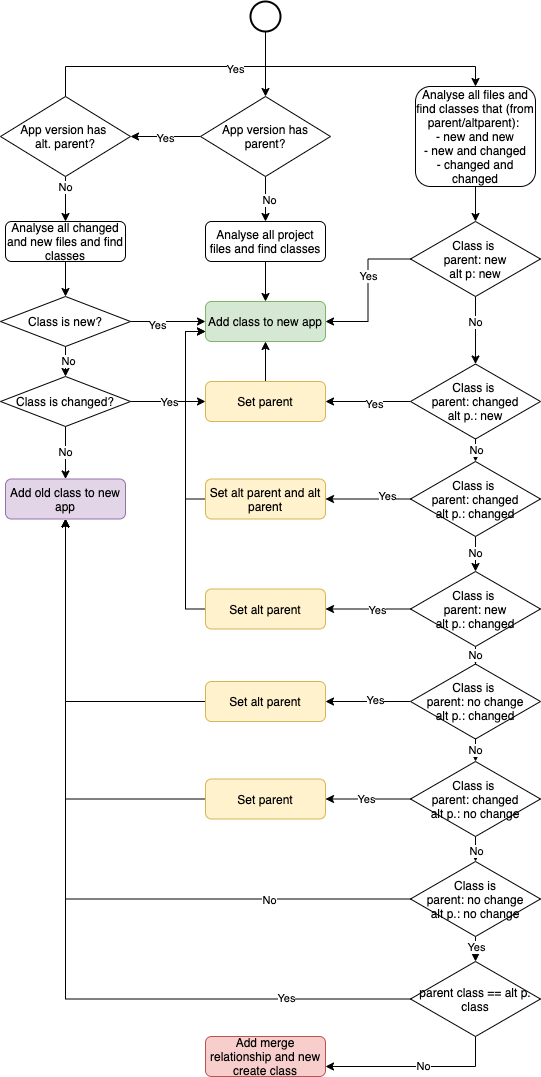

The diagram above was exported from draw.io. Its source (the exported page's mxGraphModel, read from the mxfile embedded in the PNG):
<mxGraphModel dx="786" dy="1658" grid="1" gridSize="10" guides="1" tooltips="1" connect="1" arrows="1" fold="1" page="1" pageScale="1" pageWidth="827" pageHeight="1169" math="0" shadow="0">
  <root>
    <mxCell id="WIyWlLk6GJQsqaUBKTNV-0" />
    <mxCell id="WIyWlLk6GJQsqaUBKTNV-1" parent="WIyWlLk6GJQsqaUBKTNV-0" />
    <mxCell id="JUAThUXCXH4MgHocvtap-5" style="edgeStyle=orthogonalEdgeStyle;rounded=0;orthogonalLoop=1;jettySize=auto;html=1;entryX=0.5;entryY=0;entryDx=0;entryDy=0;exitX=0.5;exitY=1;exitDx=0;exitDy=0;" edge="1" parent="WIyWlLk6GJQsqaUBKTNV-1" source="JUAThUXCXH4MgHocvtap-0" target="JUAThUXCXH4MgHocvtap-2">
      <mxGeometry relative="1" as="geometry" />
    </mxCell>
    <mxCell id="JUAThUXCXH4MgHocvtap-6" value="No" style="edgeLabel;html=1;align=center;verticalAlign=middle;resizable=0;points=[];" vertex="1" connectable="0" parent="JUAThUXCXH4MgHocvtap-5">
      <mxGeometry x="0.0049" y="3" relative="1" as="geometry">
        <mxPoint as="offset" />
      </mxGeometry>
    </mxCell>
    <mxCell id="JUAThUXCXH4MgHocvtap-31" style="edgeStyle=orthogonalEdgeStyle;rounded=0;orthogonalLoop=1;jettySize=auto;html=1;entryX=1;entryY=0.5;entryDx=0;entryDy=0;" edge="1" parent="WIyWlLk6GJQsqaUBKTNV-1" source="JUAThUXCXH4MgHocvtap-0" target="JUAThUXCXH4MgHocvtap-1">
      <mxGeometry relative="1" as="geometry" />
    </mxCell>
    <mxCell id="JUAThUXCXH4MgHocvtap-44" value="Yes" style="edgeLabel;html=1;align=center;verticalAlign=middle;resizable=0;points=[];" vertex="1" connectable="0" parent="JUAThUXCXH4MgHocvtap-31">
      <mxGeometry x="0.0286" y="1" relative="1" as="geometry">
        <mxPoint as="offset" />
      </mxGeometry>
    </mxCell>
    <mxCell id="JUAThUXCXH4MgHocvtap-0" value="App version has parent?" style="rhombus;whiteSpace=wrap;html=1;" vertex="1" parent="WIyWlLk6GJQsqaUBKTNV-1">
      <mxGeometry x="260" y="85" width="130" height="80" as="geometry" />
    </mxCell>
    <mxCell id="JUAThUXCXH4MgHocvtap-10" style="edgeStyle=orthogonalEdgeStyle;rounded=0;orthogonalLoop=1;jettySize=auto;html=1;entryX=0.5;entryY=0;entryDx=0;entryDy=0;" edge="1" parent="WIyWlLk6GJQsqaUBKTNV-1" source="JUAThUXCXH4MgHocvtap-1" target="JUAThUXCXH4MgHocvtap-9">
      <mxGeometry relative="1" as="geometry" />
    </mxCell>
    <mxCell id="JUAThUXCXH4MgHocvtap-14" value="No" style="edgeLabel;html=1;align=center;verticalAlign=middle;resizable=0;points=[];" vertex="1" connectable="0" parent="JUAThUXCXH4MgHocvtap-10">
      <mxGeometry x="-0.568" y="-1" relative="1" as="geometry">
        <mxPoint as="offset" />
      </mxGeometry>
    </mxCell>
    <mxCell id="JUAThUXCXH4MgHocvtap-12" style="edgeStyle=orthogonalEdgeStyle;rounded=0;orthogonalLoop=1;jettySize=auto;html=1;entryX=0.5;entryY=0;entryDx=0;entryDy=0;exitX=0.5;exitY=0;exitDx=0;exitDy=0;" edge="1" parent="WIyWlLk6GJQsqaUBKTNV-1" source="JUAThUXCXH4MgHocvtap-1" target="JUAThUXCXH4MgHocvtap-11">
      <mxGeometry relative="1" as="geometry" />
    </mxCell>
    <mxCell id="JUAThUXCXH4MgHocvtap-13" value="Yes" style="edgeLabel;html=1;align=center;verticalAlign=middle;resizable=0;points=[];" vertex="1" connectable="0" parent="JUAThUXCXH4MgHocvtap-12">
      <mxGeometry x="-0.1333" y="-2" relative="1" as="geometry">
        <mxPoint as="offset" />
      </mxGeometry>
    </mxCell>
    <mxCell id="JUAThUXCXH4MgHocvtap-1" value="App version has &lt;br&gt;alt. parent?" style="rhombus;whiteSpace=wrap;html=1;" vertex="1" parent="WIyWlLk6GJQsqaUBKTNV-1">
      <mxGeometry x="60" y="85" width="130" height="80" as="geometry" />
    </mxCell>
    <mxCell id="JUAThUXCXH4MgHocvtap-19" style="edgeStyle=orthogonalEdgeStyle;rounded=0;orthogonalLoop=1;jettySize=auto;html=1;entryX=0.5;entryY=0;entryDx=0;entryDy=0;" edge="1" parent="WIyWlLk6GJQsqaUBKTNV-1" source="JUAThUXCXH4MgHocvtap-2" target="JUAThUXCXH4MgHocvtap-18">
      <mxGeometry relative="1" as="geometry" />
    </mxCell>
    <mxCell id="JUAThUXCXH4MgHocvtap-2" value="Analyse all project files and find classes" style="rounded=1;whiteSpace=wrap;html=1;" vertex="1" parent="WIyWlLk6GJQsqaUBKTNV-1">
      <mxGeometry x="265" y="210" width="120" height="40" as="geometry" />
    </mxCell>
    <mxCell id="JUAThUXCXH4MgHocvtap-4" style="edgeStyle=orthogonalEdgeStyle;rounded=0;orthogonalLoop=1;jettySize=auto;html=1;" edge="1" parent="WIyWlLk6GJQsqaUBKTNV-1" source="JUAThUXCXH4MgHocvtap-3" target="JUAThUXCXH4MgHocvtap-0">
      <mxGeometry relative="1" as="geometry" />
    </mxCell>
    <mxCell id="JUAThUXCXH4MgHocvtap-3" value="" style="strokeWidth=2;html=1;shape=mxgraph.flowchart.start_2;whiteSpace=wrap;" vertex="1" parent="WIyWlLk6GJQsqaUBKTNV-1">
      <mxGeometry x="310" y="-10" width="30" height="30" as="geometry" />
    </mxCell>
    <mxCell id="JUAThUXCXH4MgHocvtap-21" style="edgeStyle=orthogonalEdgeStyle;rounded=0;orthogonalLoop=1;jettySize=auto;html=1;" edge="1" parent="WIyWlLk6GJQsqaUBKTNV-1" source="JUAThUXCXH4MgHocvtap-9" target="JUAThUXCXH4MgHocvtap-16">
      <mxGeometry relative="1" as="geometry" />
    </mxCell>
    <mxCell id="JUAThUXCXH4MgHocvtap-9" value="Analyse all changed and new files and find classes" style="rounded=1;whiteSpace=wrap;html=1;" vertex="1" parent="WIyWlLk6GJQsqaUBKTNV-1">
      <mxGeometry x="65" y="210" width="120" height="40" as="geometry" />
    </mxCell>
    <mxCell id="JUAThUXCXH4MgHocvtap-35" style="edgeStyle=orthogonalEdgeStyle;rounded=0;orthogonalLoop=1;jettySize=auto;html=1;" edge="1" parent="WIyWlLk6GJQsqaUBKTNV-1" source="JUAThUXCXH4MgHocvtap-11" target="JUAThUXCXH4MgHocvtap-34">
      <mxGeometry relative="1" as="geometry" />
    </mxCell>
    <mxCell id="JUAThUXCXH4MgHocvtap-11" value="Analyse all files and find classes that (from parent/altparent):&amp;nbsp;&lt;br&gt;- new and new&lt;br&gt;- new and changed&lt;br&gt;- changed and changed" style="rounded=1;whiteSpace=wrap;html=1;" vertex="1" parent="WIyWlLk6GJQsqaUBKTNV-1">
      <mxGeometry x="475" y="75" width="120" height="100" as="geometry" />
    </mxCell>
    <mxCell id="JUAThUXCXH4MgHocvtap-20" style="edgeStyle=orthogonalEdgeStyle;rounded=0;orthogonalLoop=1;jettySize=auto;html=1;entryX=0;entryY=0.5;entryDx=0;entryDy=0;exitX=1;exitY=0.5;exitDx=0;exitDy=0;" edge="1" parent="WIyWlLk6GJQsqaUBKTNV-1" source="JUAThUXCXH4MgHocvtap-16" target="JUAThUXCXH4MgHocvtap-18">
      <mxGeometry relative="1" as="geometry">
        <mxPoint x="365" y="340" as="sourcePoint" />
      </mxGeometry>
    </mxCell>
    <mxCell id="JUAThUXCXH4MgHocvtap-28" value="Yes" style="edgeLabel;html=1;align=center;verticalAlign=middle;resizable=0;points=[];" vertex="1" connectable="0" parent="JUAThUXCXH4MgHocvtap-20">
      <mxGeometry x="-0.2966" y="-3" relative="1" as="geometry">
        <mxPoint as="offset" />
      </mxGeometry>
    </mxCell>
    <mxCell id="JUAThUXCXH4MgHocvtap-26" style="edgeStyle=orthogonalEdgeStyle;rounded=0;orthogonalLoop=1;jettySize=auto;html=1;entryX=0.5;entryY=0;entryDx=0;entryDy=0;" edge="1" parent="WIyWlLk6GJQsqaUBKTNV-1" source="JUAThUXCXH4MgHocvtap-16" target="JUAThUXCXH4MgHocvtap-22">
      <mxGeometry relative="1" as="geometry" />
    </mxCell>
    <mxCell id="JUAThUXCXH4MgHocvtap-27" value="No" style="edgeLabel;html=1;align=center;verticalAlign=middle;resizable=0;points=[];" vertex="1" connectable="0" parent="JUAThUXCXH4MgHocvtap-26">
      <mxGeometry x="0.3778" y="2" relative="1" as="geometry">
        <mxPoint as="offset" />
      </mxGeometry>
    </mxCell>
    <mxCell id="JUAThUXCXH4MgHocvtap-16" value="Class is new?" style="rhombus;whiteSpace=wrap;html=1;" vertex="1" parent="WIyWlLk6GJQsqaUBKTNV-1">
      <mxGeometry x="60" y="285" width="130" height="50" as="geometry" />
    </mxCell>
    <mxCell id="JUAThUXCXH4MgHocvtap-18" value="Add class to new app" style="rounded=1;whiteSpace=wrap;html=1;fillColor=#d5e8d4;strokeColor=#82b366;" vertex="1" parent="WIyWlLk6GJQsqaUBKTNV-1">
      <mxGeometry x="265" y="290" width="120" height="40" as="geometry" />
    </mxCell>
    <mxCell id="JUAThUXCXH4MgHocvtap-32" style="edgeStyle=orthogonalEdgeStyle;rounded=0;orthogonalLoop=1;jettySize=auto;html=1;entryX=0;entryY=0.5;entryDx=0;entryDy=0;" edge="1" parent="WIyWlLk6GJQsqaUBKTNV-1" source="JUAThUXCXH4MgHocvtap-22" target="JUAThUXCXH4MgHocvtap-23">
      <mxGeometry relative="1" as="geometry" />
    </mxCell>
    <mxCell id="JUAThUXCXH4MgHocvtap-33" value="Yes" style="edgeLabel;html=1;align=center;verticalAlign=middle;resizable=0;points=[];" vertex="1" connectable="0" parent="JUAThUXCXH4MgHocvtap-32">
      <mxGeometry relative="1" as="geometry">
        <mxPoint as="offset" />
      </mxGeometry>
    </mxCell>
    <mxCell id="JUAThUXCXH4MgHocvtap-54" value="No" style="edgeStyle=orthogonalEdgeStyle;rounded=0;orthogonalLoop=1;jettySize=auto;html=1;" edge="1" parent="WIyWlLk6GJQsqaUBKTNV-1" source="JUAThUXCXH4MgHocvtap-22" target="JUAThUXCXH4MgHocvtap-63">
      <mxGeometry relative="1" as="geometry">
        <mxPoint x="125" y="540" as="targetPoint" />
      </mxGeometry>
    </mxCell>
    <mxCell id="JUAThUXCXH4MgHocvtap-22" value="Class is changed?" style="rhombus;whiteSpace=wrap;html=1;" vertex="1" parent="WIyWlLk6GJQsqaUBKTNV-1">
      <mxGeometry x="60" y="365" width="130" height="50" as="geometry" />
    </mxCell>
    <mxCell id="JUAThUXCXH4MgHocvtap-43" style="edgeStyle=orthogonalEdgeStyle;rounded=0;orthogonalLoop=1;jettySize=auto;html=1;" edge="1" parent="WIyWlLk6GJQsqaUBKTNV-1" source="JUAThUXCXH4MgHocvtap-23" target="JUAThUXCXH4MgHocvtap-18">
      <mxGeometry relative="1" as="geometry" />
    </mxCell>
    <mxCell id="JUAThUXCXH4MgHocvtap-23" value="Set parent" style="rounded=1;whiteSpace=wrap;html=1;fillColor=#fff2cc;strokeColor=#d6b656;" vertex="1" parent="WIyWlLk6GJQsqaUBKTNV-1">
      <mxGeometry x="265" y="370" width="120" height="40" as="geometry" />
    </mxCell>
    <mxCell id="JUAThUXCXH4MgHocvtap-36" style="edgeStyle=orthogonalEdgeStyle;rounded=0;orthogonalLoop=1;jettySize=auto;html=1;entryX=1;entryY=0.5;entryDx=0;entryDy=0;" edge="1" parent="WIyWlLk6GJQsqaUBKTNV-1" source="JUAThUXCXH4MgHocvtap-34" target="JUAThUXCXH4MgHocvtap-18">
      <mxGeometry relative="1" as="geometry" />
    </mxCell>
    <mxCell id="JUAThUXCXH4MgHocvtap-40" value="Yes" style="edgeLabel;html=1;align=center;verticalAlign=middle;resizable=0;points=[];" vertex="1" connectable="0" parent="JUAThUXCXH4MgHocvtap-36">
      <mxGeometry x="-0.2068" relative="1" as="geometry">
        <mxPoint y="1" as="offset" />
      </mxGeometry>
    </mxCell>
    <mxCell id="JUAThUXCXH4MgHocvtap-38" style="edgeStyle=orthogonalEdgeStyle;rounded=0;orthogonalLoop=1;jettySize=auto;html=1;" edge="1" parent="WIyWlLk6GJQsqaUBKTNV-1" source="JUAThUXCXH4MgHocvtap-34" target="JUAThUXCXH4MgHocvtap-37">
      <mxGeometry relative="1" as="geometry" />
    </mxCell>
    <mxCell id="JUAThUXCXH4MgHocvtap-39" value="No" style="edgeLabel;html=1;align=center;verticalAlign=middle;resizable=0;points=[];" vertex="1" connectable="0" parent="JUAThUXCXH4MgHocvtap-38">
      <mxGeometry x="-0.25" y="-1" relative="1" as="geometry">
        <mxPoint as="offset" />
      </mxGeometry>
    </mxCell>
    <mxCell id="JUAThUXCXH4MgHocvtap-34" value="Class is &lt;br&gt;parent: new&lt;br&gt;alt p: new" style="rhombus;whiteSpace=wrap;html=1;" vertex="1" parent="WIyWlLk6GJQsqaUBKTNV-1">
      <mxGeometry x="470" y="210" width="130" height="75" as="geometry" />
    </mxCell>
    <mxCell id="JUAThUXCXH4MgHocvtap-41" style="edgeStyle=orthogonalEdgeStyle;rounded=0;orthogonalLoop=1;jettySize=auto;html=1;entryX=1;entryY=0.5;entryDx=0;entryDy=0;" edge="1" parent="WIyWlLk6GJQsqaUBKTNV-1" source="JUAThUXCXH4MgHocvtap-37" target="JUAThUXCXH4MgHocvtap-23">
      <mxGeometry relative="1" as="geometry" />
    </mxCell>
    <mxCell id="JUAThUXCXH4MgHocvtap-42" value="Yes" style="edgeLabel;html=1;align=center;verticalAlign=middle;resizable=0;points=[];" vertex="1" connectable="0" parent="JUAThUXCXH4MgHocvtap-41">
      <mxGeometry x="-0.12" y="2" relative="1" as="geometry">
        <mxPoint as="offset" />
      </mxGeometry>
    </mxCell>
    <mxCell id="JUAThUXCXH4MgHocvtap-51" style="edgeStyle=orthogonalEdgeStyle;rounded=0;orthogonalLoop=1;jettySize=auto;html=1;entryX=0.5;entryY=0;entryDx=0;entryDy=0;" edge="1" parent="WIyWlLk6GJQsqaUBKTNV-1" source="JUAThUXCXH4MgHocvtap-37" target="JUAThUXCXH4MgHocvtap-45">
      <mxGeometry relative="1" as="geometry" />
    </mxCell>
    <mxCell id="JUAThUXCXH4MgHocvtap-52" value="No" style="edgeLabel;html=1;align=center;verticalAlign=middle;resizable=0;points=[];" vertex="1" connectable="0" parent="JUAThUXCXH4MgHocvtap-51">
      <mxGeometry x="0.5826" relative="1" as="geometry">
        <mxPoint y="1" as="offset" />
      </mxGeometry>
    </mxCell>
    <mxCell id="JUAThUXCXH4MgHocvtap-37" value="Class is &lt;br&gt;parent: changed&lt;br&gt;alt p.: new" style="rhombus;whiteSpace=wrap;html=1;" vertex="1" parent="WIyWlLk6GJQsqaUBKTNV-1">
      <mxGeometry x="470" y="352.5" width="130" height="75" as="geometry" />
    </mxCell>
    <mxCell id="JUAThUXCXH4MgHocvtap-48" value="" style="edgeStyle=orthogonalEdgeStyle;rounded=0;orthogonalLoop=1;jettySize=auto;html=1;entryX=1;entryY=0.5;entryDx=0;entryDy=0;" edge="1" parent="WIyWlLk6GJQsqaUBKTNV-1" source="JUAThUXCXH4MgHocvtap-45" target="JUAThUXCXH4MgHocvtap-60">
      <mxGeometry relative="1" as="geometry" />
    </mxCell>
    <mxCell id="JUAThUXCXH4MgHocvtap-62" value="Yes" style="edgeLabel;html=1;align=center;verticalAlign=middle;resizable=0;points=[];" vertex="1" connectable="0" parent="JUAThUXCXH4MgHocvtap-48">
      <mxGeometry x="-0.4311" y="-3" relative="1" as="geometry">
        <mxPoint as="offset" />
      </mxGeometry>
    </mxCell>
    <mxCell id="JUAThUXCXH4MgHocvtap-58" value="No" style="edgeStyle=orthogonalEdgeStyle;rounded=0;orthogonalLoop=1;jettySize=auto;html=1;entryX=0.5;entryY=0;entryDx=0;entryDy=0;" edge="1" parent="WIyWlLk6GJQsqaUBKTNV-1" source="JUAThUXCXH4MgHocvtap-45" target="JUAThUXCXH4MgHocvtap-55">
      <mxGeometry relative="1" as="geometry" />
    </mxCell>
    <mxCell id="JUAThUXCXH4MgHocvtap-45" value="Class is &lt;br&gt;parent: changed&lt;br&gt;alt p.: changed" style="rhombus;whiteSpace=wrap;html=1;" vertex="1" parent="WIyWlLk6GJQsqaUBKTNV-1">
      <mxGeometry x="470" y="450" width="130" height="75" as="geometry" />
    </mxCell>
    <mxCell id="JUAThUXCXH4MgHocvtap-59" style="edgeStyle=orthogonalEdgeStyle;rounded=0;orthogonalLoop=1;jettySize=auto;html=1;entryX=0;entryY=0.75;entryDx=0;entryDy=0;exitX=0;exitY=0.5;exitDx=0;exitDy=0;" edge="1" parent="WIyWlLk6GJQsqaUBKTNV-1" source="JUAThUXCXH4MgHocvtap-47" target="JUAThUXCXH4MgHocvtap-18">
      <mxGeometry relative="1" as="geometry" />
    </mxCell>
    <mxCell id="JUAThUXCXH4MgHocvtap-47" value="Set alt parent" style="rounded=1;whiteSpace=wrap;html=1;fillColor=#fff2cc;strokeColor=#d6b656;" vertex="1" parent="WIyWlLk6GJQsqaUBKTNV-1">
      <mxGeometry x="265" y="577.5" width="120" height="40" as="geometry" />
    </mxCell>
    <mxCell id="JUAThUXCXH4MgHocvtap-56" style="edgeStyle=orthogonalEdgeStyle;rounded=0;orthogonalLoop=1;jettySize=auto;html=1;entryX=1;entryY=0.5;entryDx=0;entryDy=0;" edge="1" parent="WIyWlLk6GJQsqaUBKTNV-1" source="JUAThUXCXH4MgHocvtap-55" target="JUAThUXCXH4MgHocvtap-47">
      <mxGeometry relative="1" as="geometry" />
    </mxCell>
    <mxCell id="JUAThUXCXH4MgHocvtap-57" value="Yes" style="edgeLabel;html=1;align=center;verticalAlign=middle;resizable=0;points=[];" vertex="1" connectable="0" parent="JUAThUXCXH4MgHocvtap-56">
      <mxGeometry x="-0.2085" y="1" relative="1" as="geometry">
        <mxPoint as="offset" />
      </mxGeometry>
    </mxCell>
    <mxCell id="JUAThUXCXH4MgHocvtap-70" style="edgeStyle=orthogonalEdgeStyle;rounded=0;orthogonalLoop=1;jettySize=auto;html=1;" edge="1" parent="WIyWlLk6GJQsqaUBKTNV-1" source="JUAThUXCXH4MgHocvtap-55" target="JUAThUXCXH4MgHocvtap-66">
      <mxGeometry relative="1" as="geometry" />
    </mxCell>
    <mxCell id="JUAThUXCXH4MgHocvtap-86" value="No" style="edgeLabel;html=1;align=center;verticalAlign=middle;resizable=0;points=[];" vertex="1" connectable="0" parent="JUAThUXCXH4MgHocvtap-70">
      <mxGeometry x="0.696" y="-1" relative="1" as="geometry">
        <mxPoint as="offset" />
      </mxGeometry>
    </mxCell>
    <mxCell id="JUAThUXCXH4MgHocvtap-55" value="Class is &lt;br&gt;parent: new&lt;br&gt;alt p.: changed" style="rhombus;whiteSpace=wrap;html=1;" vertex="1" parent="WIyWlLk6GJQsqaUBKTNV-1">
      <mxGeometry x="470" y="560" width="130" height="75" as="geometry" />
    </mxCell>
    <mxCell id="JUAThUXCXH4MgHocvtap-61" style="edgeStyle=orthogonalEdgeStyle;rounded=0;orthogonalLoop=1;jettySize=auto;html=1;exitX=0;exitY=0.5;exitDx=0;exitDy=0;entryX=0;entryY=0.75;entryDx=0;entryDy=0;" edge="1" parent="WIyWlLk6GJQsqaUBKTNV-1" source="JUAThUXCXH4MgHocvtap-60" target="JUAThUXCXH4MgHocvtap-18">
      <mxGeometry relative="1" as="geometry" />
    </mxCell>
    <mxCell id="JUAThUXCXH4MgHocvtap-60" value="Set alt parent and alt parent" style="rounded=1;whiteSpace=wrap;html=1;fillColor=#fff2cc;strokeColor=#d6b656;" vertex="1" parent="WIyWlLk6GJQsqaUBKTNV-1">
      <mxGeometry x="265" y="467.5" width="120" height="40" as="geometry" />
    </mxCell>
    <mxCell id="JUAThUXCXH4MgHocvtap-63" value="Add old class to new app" style="rounded=1;whiteSpace=wrap;html=1;fillColor=#e1d5e7;strokeColor=#9673a6;" vertex="1" parent="WIyWlLk6GJQsqaUBKTNV-1">
      <mxGeometry x="65" y="467.5" width="120" height="40" as="geometry" />
    </mxCell>
    <mxCell id="JUAThUXCXH4MgHocvtap-68" style="edgeStyle=orthogonalEdgeStyle;rounded=0;orthogonalLoop=1;jettySize=auto;html=1;" edge="1" parent="WIyWlLk6GJQsqaUBKTNV-1" source="JUAThUXCXH4MgHocvtap-66" target="JUAThUXCXH4MgHocvtap-67">
      <mxGeometry relative="1" as="geometry" />
    </mxCell>
    <mxCell id="JUAThUXCXH4MgHocvtap-84" value="Yes" style="edgeLabel;html=1;align=center;verticalAlign=middle;resizable=0;points=[];" vertex="1" connectable="0" parent="JUAThUXCXH4MgHocvtap-68">
      <mxGeometry x="-0.15" y="-2" relative="1" as="geometry">
        <mxPoint as="offset" />
      </mxGeometry>
    </mxCell>
    <mxCell id="JUAThUXCXH4MgHocvtap-76" value="No" style="edgeStyle=orthogonalEdgeStyle;rounded=0;orthogonalLoop=1;jettySize=auto;html=1;entryX=0.5;entryY=0;entryDx=0;entryDy=0;" edge="1" parent="WIyWlLk6GJQsqaUBKTNV-1" source="JUAThUXCXH4MgHocvtap-66" target="JUAThUXCXH4MgHocvtap-71">
      <mxGeometry relative="1" as="geometry" />
    </mxCell>
    <mxCell id="JUAThUXCXH4MgHocvtap-66" value="Class is &lt;br&gt;parent: no change&lt;br&gt;alt p.: changed" style="rhombus;whiteSpace=wrap;html=1;" vertex="1" parent="WIyWlLk6GJQsqaUBKTNV-1">
      <mxGeometry x="470" y="652.5" width="130" height="75" as="geometry" />
    </mxCell>
    <mxCell id="JUAThUXCXH4MgHocvtap-69" style="edgeStyle=orthogonalEdgeStyle;rounded=0;orthogonalLoop=1;jettySize=auto;html=1;" edge="1" parent="WIyWlLk6GJQsqaUBKTNV-1" source="JUAThUXCXH4MgHocvtap-67" target="JUAThUXCXH4MgHocvtap-63">
      <mxGeometry relative="1" as="geometry" />
    </mxCell>
    <mxCell id="JUAThUXCXH4MgHocvtap-67" value="Set alt parent" style="rounded=1;whiteSpace=wrap;html=1;fillColor=#fff2cc;strokeColor=#d6b656;" vertex="1" parent="WIyWlLk6GJQsqaUBKTNV-1">
      <mxGeometry x="265" y="670" width="120" height="40" as="geometry" />
    </mxCell>
    <mxCell id="JUAThUXCXH4MgHocvtap-73" style="edgeStyle=orthogonalEdgeStyle;rounded=0;orthogonalLoop=1;jettySize=auto;html=1;" edge="1" parent="WIyWlLk6GJQsqaUBKTNV-1" source="JUAThUXCXH4MgHocvtap-71" target="JUAThUXCXH4MgHocvtap-72">
      <mxGeometry relative="1" as="geometry" />
    </mxCell>
    <mxCell id="JUAThUXCXH4MgHocvtap-85" value="Yes" style="edgeLabel;html=1;align=center;verticalAlign=middle;resizable=0;points=[];" vertex="1" connectable="0" parent="JUAThUXCXH4MgHocvtap-73">
      <mxGeometry x="0.0571" relative="1" as="geometry">
        <mxPoint as="offset" />
      </mxGeometry>
    </mxCell>
    <mxCell id="JUAThUXCXH4MgHocvtap-78" style="edgeStyle=orthogonalEdgeStyle;rounded=0;orthogonalLoop=1;jettySize=auto;html=1;entryX=0.5;entryY=0;entryDx=0;entryDy=0;" edge="1" parent="WIyWlLk6GJQsqaUBKTNV-1" source="JUAThUXCXH4MgHocvtap-71" target="JUAThUXCXH4MgHocvtap-77">
      <mxGeometry relative="1" as="geometry" />
    </mxCell>
    <mxCell id="JUAThUXCXH4MgHocvtap-87" value="No" style="edgeLabel;html=1;align=center;verticalAlign=middle;resizable=0;points=[];" vertex="1" connectable="0" parent="JUAThUXCXH4MgHocvtap-78">
      <mxGeometry x="0.6" relative="1" as="geometry">
        <mxPoint as="offset" />
      </mxGeometry>
    </mxCell>
    <mxCell id="JUAThUXCXH4MgHocvtap-71" value="Class is &lt;br&gt;parent: changed&lt;br&gt;alt p.: no change" style="rhombus;whiteSpace=wrap;html=1;" vertex="1" parent="WIyWlLk6GJQsqaUBKTNV-1">
      <mxGeometry x="470" y="750" width="130" height="75" as="geometry" />
    </mxCell>
    <mxCell id="JUAThUXCXH4MgHocvtap-74" style="edgeStyle=orthogonalEdgeStyle;rounded=0;orthogonalLoop=1;jettySize=auto;html=1;entryX=0.5;entryY=1;entryDx=0;entryDy=0;" edge="1" parent="WIyWlLk6GJQsqaUBKTNV-1" source="JUAThUXCXH4MgHocvtap-72" target="JUAThUXCXH4MgHocvtap-63">
      <mxGeometry relative="1" as="geometry" />
    </mxCell>
    <mxCell id="JUAThUXCXH4MgHocvtap-72" value="Set parent" style="rounded=1;whiteSpace=wrap;html=1;fillColor=#fff2cc;strokeColor=#d6b656;" vertex="1" parent="WIyWlLk6GJQsqaUBKTNV-1">
      <mxGeometry x="265" y="767.5" width="120" height="40" as="geometry" />
    </mxCell>
    <mxCell id="JUAThUXCXH4MgHocvtap-80" style="edgeStyle=orthogonalEdgeStyle;rounded=0;orthogonalLoop=1;jettySize=auto;html=1;" edge="1" parent="WIyWlLk6GJQsqaUBKTNV-1" source="JUAThUXCXH4MgHocvtap-77" target="JUAThUXCXH4MgHocvtap-79">
      <mxGeometry relative="1" as="geometry" />
    </mxCell>
    <mxCell id="JUAThUXCXH4MgHocvtap-88" value="Yes" style="edgeLabel;html=1;align=center;verticalAlign=middle;resizable=0;points=[];" vertex="1" connectable="0" parent="JUAThUXCXH4MgHocvtap-80">
      <mxGeometry x="0.4545" relative="1" as="geometry">
        <mxPoint as="offset" />
      </mxGeometry>
    </mxCell>
    <mxCell id="JUAThUXCXH4MgHocvtap-82" style="edgeStyle=orthogonalEdgeStyle;rounded=0;orthogonalLoop=1;jettySize=auto;html=1;entryX=0.5;entryY=1;entryDx=0;entryDy=0;" edge="1" parent="WIyWlLk6GJQsqaUBKTNV-1" source="JUAThUXCXH4MgHocvtap-77" target="JUAThUXCXH4MgHocvtap-63">
      <mxGeometry relative="1" as="geometry" />
    </mxCell>
    <mxCell id="JUAThUXCXH4MgHocvtap-83" value="No" style="edgeLabel;html=1;align=center;verticalAlign=middle;resizable=0;points=[];" vertex="1" connectable="0" parent="JUAThUXCXH4MgHocvtap-82">
      <mxGeometry x="-0.6083" y="1" relative="1" as="geometry">
        <mxPoint as="offset" />
      </mxGeometry>
    </mxCell>
    <mxCell id="JUAThUXCXH4MgHocvtap-77" value="&lt;span&gt;Class is&lt;/span&gt;&lt;br&gt;&lt;span&gt;parent: no change&lt;/span&gt;&lt;br&gt;&lt;span&gt;alt p.: no change&lt;/span&gt;" style="rhombus;whiteSpace=wrap;html=1;" vertex="1" parent="WIyWlLk6GJQsqaUBKTNV-1">
      <mxGeometry x="470" y="850" width="130" height="75" as="geometry" />
    </mxCell>
    <mxCell id="JUAThUXCXH4MgHocvtap-81" style="edgeStyle=orthogonalEdgeStyle;rounded=0;orthogonalLoop=1;jettySize=auto;html=1;entryX=0.5;entryY=1;entryDx=0;entryDy=0;" edge="1" parent="WIyWlLk6GJQsqaUBKTNV-1" source="JUAThUXCXH4MgHocvtap-79" target="JUAThUXCXH4MgHocvtap-63">
      <mxGeometry relative="1" as="geometry" />
    </mxCell>
    <mxCell id="JUAThUXCXH4MgHocvtap-89" value="Yes" style="edgeLabel;html=1;align=center;verticalAlign=middle;resizable=0;points=[];" vertex="1" connectable="0" parent="JUAThUXCXH4MgHocvtap-81">
      <mxGeometry x="-0.697" y="-1" relative="1" as="geometry">
        <mxPoint as="offset" />
      </mxGeometry>
    </mxCell>
    <mxCell id="JUAThUXCXH4MgHocvtap-91" style="edgeStyle=orthogonalEdgeStyle;rounded=0;orthogonalLoop=1;jettySize=auto;html=1;entryX=1;entryY=0.75;entryDx=0;entryDy=0;exitX=0.5;exitY=1;exitDx=0;exitDy=0;" edge="1" parent="WIyWlLk6GJQsqaUBKTNV-1" source="JUAThUXCXH4MgHocvtap-79" target="JUAThUXCXH4MgHocvtap-90">
      <mxGeometry relative="1" as="geometry" />
    </mxCell>
    <mxCell id="JUAThUXCXH4MgHocvtap-92" value="No" style="edgeLabel;html=1;align=center;verticalAlign=middle;resizable=0;points=[];" vertex="1" connectable="0" parent="JUAThUXCXH4MgHocvtap-91">
      <mxGeometry x="-0.0743" y="-1" relative="1" as="geometry">
        <mxPoint as="offset" />
      </mxGeometry>
    </mxCell>
    <mxCell id="JUAThUXCXH4MgHocvtap-79" value="parent class == alt p. class" style="rhombus;whiteSpace=wrap;html=1;" vertex="1" parent="WIyWlLk6GJQsqaUBKTNV-1">
      <mxGeometry x="470" y="950" width="130" height="75" as="geometry" />
    </mxCell>
    <mxCell id="JUAThUXCXH4MgHocvtap-90" value="Add merge relationship and new create class" style="rounded=1;whiteSpace=wrap;html=1;fillColor=#f8cecc;strokeColor=#b85450;" vertex="1" parent="WIyWlLk6GJQsqaUBKTNV-1">
      <mxGeometry x="265" y="1025" width="120" height="40" as="geometry" />
    </mxCell>
  </root>
</mxGraphModel>